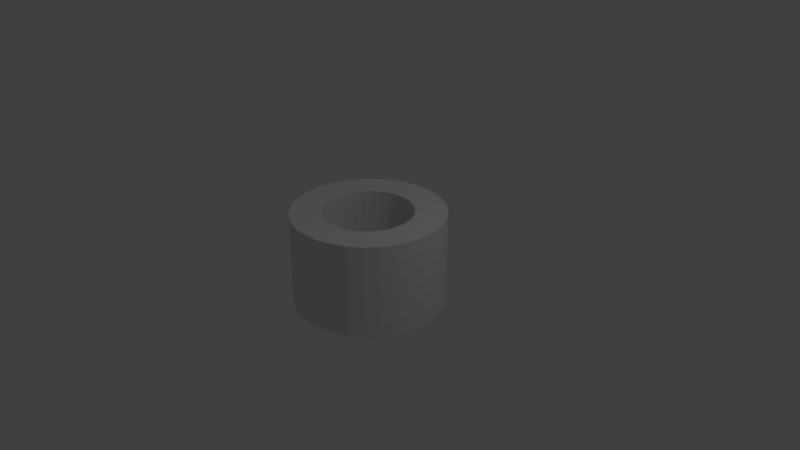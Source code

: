 # Source: annularcylinder.blend  (saved by Blender 2.79.0; exported with 4.5.12 LTS)
import bpy
from mathutils import Matrix  # noqa: F401  (used for matrix-valued properties, if any)

bpy.ops.wm.read_factory_settings(use_empty=True)
scene = bpy.context.scene
scene.name = 'Scene'

# ---- collections
col_collection_1 = bpy.data.collections.new('Collection 1'); scene.collection.children.link(col_collection_1)

# ---- world
world_world = bpy.data.worlds.new('World'); scene.world = world_world
world_world.color = (0.05088, 0.05088, 0.05088)
world_world.use_sun_shadow = False
world_world.sun_shadow_jitter_overblur = 0.0
world_world.cycles.sampling_method = 'MANUAL'

# ---- cameras
cam_camera = bpy.data.cameras.new('Camera')
cam_camera.clip_end = 100.0
cam_camera.lens = 35.0
cam_camera.sensor_width = 32.0
cam_camera.sensor_height = 18.0
cam_camera.ortho_scale = 7.314
cam_camera.dof.focus_distance = 0.0
cam_camera.dof.aperture_fstop = 128.0

# ---- lights
light_lamp = bpy.data.lights.new('Lamp', 'POINT')
light_lamp.transmission_factor = 0.0
light_lamp.cutoff_distance = 30.0
light_lamp.energy = 100.0
light_lamp.shadow_buffer_clip_start = 1.001
light_lamp.shadow_soft_size = 0.1
light_lamp.shadow_maximum_resolution = 0.006
light_lamp.use_absolute_resolution = True

# ---- meshes
me_cylinder_003 = bpy.data.meshes.new('Cylinder.003')
me_cylinder_003.from_pydata([(0.0, 1.0, -1.0), (0.0, 1.0, 1.0), (0.1951, 0.9808, -1.0), (0.1951, 0.9808, 1.0), (0.3827, 0.9239, -1.0), (0.3827, 0.9239, 1.0), (0.5556, 0.8315, -1.0), (0.5556, 0.8315, 1.0), (0.7071, 0.7071, -1.0), (0.7071, 0.7071, 1.0), (0.8315, 0.5556, -1.0), (0.8315, 0.5556, 1.0), (0.9239, 0.3827, -1.0), (0.9239, 0.3827, 1.0), (0.9808, 0.1951, -1.0), (0.9808, 0.1951, 1.0), (1.0, 7.55e-08, -1.0), (1.0, 7.55e-08, 1.0), (0.9808, -0.1951, -1.0), (0.9808, -0.1951, 1.0), (0.9239, -0.3827, -1.0), (0.9239, -0.3827, 1.0), (0.8315, -0.5556, -1.0), (0.8315, -0.5556, 1.0), (0.7071, -0.7071, -1.0), (0.7071, -0.7071, 1.0), (0.5556, -0.8315, -1.0), (0.5556, -0.8315, 1.0), (0.3827, -0.9239, -1.0), (0.3827, -0.9239, 1.0), (0.1951, -0.9808, -1.0), (0.1951, -0.9808, 1.0), (-3.258e-07, -1.0, -1.0), (-3.258e-07, -1.0, 1.0), (-0.1951, -0.9808, -1.0), (-0.1951, -0.9808, 1.0), (-0.3827, -0.9239, -1.0), (-0.3827, -0.9239, 1.0), (-0.5556, -0.8315, -1.0), (-0.5556, -0.8315, 1.0), (-0.7071, -0.7071, -1.0), (-0.7071, -0.7071, 1.0), (-0.8315, -0.5556, -1.0), (-0.8315, -0.5556, 1.0), (-0.9239, -0.3827, -1.0), (-0.9239, -0.3827, 1.0), (-0.9808, -0.1951, -1.0), (-0.9808, -0.1951, 1.0), (-1.0, 9.656e-07, -1.0), (-1.0, 9.656e-07, 1.0), (-0.9808, 0.1951, -1.0), (-0.9808, 0.1951, 1.0), (-0.9239, 0.3827, -1.0), (-0.9239, 0.3827, 1.0), (-0.8315, 0.5556, -1.0), (-0.8315, 0.5556, 1.0), (-0.7071, 0.7071, -1.0), (-0.7071, 0.7071, 1.0), (-0.5556, 0.8315, -1.0), (-0.5556, 0.8315, 1.0), (-0.3827, 0.9239, -1.0), (-0.3827, 0.9239, 1.0), (-0.1951, 0.9808, -1.0), (-0.1951, 0.9808, 1.0), (0.4881, -0.3261, 1.0), (0.4881, -0.3261, -1.0), (0.0, 0.587, 1.0), (0.0, 0.587, -1.0), (-0.1145, 0.5757, 1.0), (-0.1145, 0.5757, -1.0), (-0.2246, 0.5423, 1.0), (-0.2246, 0.5423, -1.0), (-0.5423, -0.2246, 1.0), (-0.5423, -0.2246, -1.0), (-0.4881, -0.3261, 1.0), (-0.4881, -0.3261, -1.0), (-0.5757, -0.1145, 1.0), (-0.5757, -0.1145, -1.0), (-0.4151, -0.4151, 1.0), (-0.4151, -0.4151, -1.0), (-0.1145, -0.5757, 1.0), (-0.1145, -0.5757, -1.0), (-1.913e-07, -0.587, 1.0), (-1.913e-07, -0.587, -1.0), (-0.2246, -0.5423, 1.0), (-0.2246, -0.5423, -1.0), (0.5757, 0.1145, 1.0), (0.5757, 0.1145, -1.0), (0.3261, 0.4881, 1.0), (0.3261, 0.4881, -1.0), (0.587, 4.432e-08, 1.0), (0.587, 4.432e-08, -1.0), (0.5423, 0.2246, 1.0), (0.5423, 0.2246, -1.0), (0.1145, -0.5757, 1.0), (0.1145, -0.5757, -1.0), (-0.4151, 0.4151, 1.0), (-0.4151, 0.4151, -1.0), (-0.3261, 0.4881, 1.0), (-0.3261, 0.4881, -1.0), (-0.4881, 0.3261, 1.0), (-0.4881, 0.3261, -1.0), (0.5757, -0.1145, 1.0), (0.5757, -0.1145, -1.0), (0.3261, -0.4881, 1.0), (0.3261, -0.4881, -1.0), (0.4151, -0.4151, 1.0), (0.4151, -0.4151, -1.0), (0.5423, -0.2246, 1.0), (0.5423, -0.2246, -1.0), (-0.587, 5.668e-07, 1.0), (-0.587, 5.668e-07, -1.0), (-0.3261, -0.4881, 1.0), (-0.3261, -0.4881, -1.0), (-0.5757, 0.1145, 1.0), (-0.5757, 0.1145, -1.0), (0.4151, 0.4151, 1.0), (0.4151, 0.4151, -1.0), (0.2246, -0.5423, 1.0), (0.2246, -0.5423, -1.0), (0.4881, 0.3261, 1.0), (0.4881, 0.3261, -1.0), (-0.5423, 0.2246, 1.0), (-0.5423, 0.2246, -1.0), (0.2246, 0.5423, 1.0), (0.2246, 0.5423, -1.0), (0.1145, 0.5757, 1.0), (0.1145, 0.5757, -1.0)], [], [(0, 1, 3, 2), (2, 3, 5, 4), (4, 5, 7, 6), (6, 7, 9, 8), (8, 9, 11, 10), (10, 11, 13, 12), (12, 13, 15, 14), (14, 15, 17, 16), (16, 17, 19, 18), (18, 19, 21, 20), (20, 21, 23, 22), (22, 23, 25, 24), (24, 25, 27, 26), (26, 27, 29, 28), (28, 29, 31, 30), (30, 31, 33, 32), (32, 33, 35, 34), (34, 35, 37, 36), (36, 37, 39, 38), (38, 39, 41, 40), (40, 41, 43, 42), (42, 43, 45, 44), (44, 45, 47, 46), (46, 47, 49, 48), (48, 49, 51, 50), (50, 51, 53, 52), (52, 53, 55, 54), (54, 55, 57, 56), (56, 57, 59, 58), (58, 59, 61, 60), (3, 1, 63, 61, 59, 57, 55, 53, 51, 49, 110, 114, 122, 100, 96, 98, 70, 68, 66, 126, 124, 88, 116, 120, 92, 86, 90, 17, 15, 13, 11, 9, 7, 5), (60, 61, 63, 62), (62, 63, 1, 0), (0, 2, 4, 6, 8, 10, 12, 14, 16, 91, 87, 93, 121, 117, 89, 125, 127, 67, 69, 71, 99, 97, 101, 123, 115, 111, 48, 50, 52, 54, 56, 58, 60, 62), (103, 102, 90, 91), (107, 106, 64, 65), (65, 64, 108, 109), (115, 114, 110, 111), (87, 86, 92, 93), (91, 90, 86, 87), (121, 120, 116, 117), (67, 66, 68, 69), (81, 80, 82, 83), (101, 100, 122, 123), (83, 82, 94, 95), (69, 68, 70, 71), (117, 116, 88, 89), (113, 112, 84, 85), (17, 90, 102, 108, 64, 106, 104, 118, 94, 82, 80, 84, 112, 78, 74, 72, 76, 110, 49, 47, 45, 43, 41, 39, 37, 35, 33, 31, 29, 27, 25, 23, 21, 19), (89, 88, 124, 125), (105, 104, 106, 107), (99, 98, 96, 97), (123, 122, 114, 115), (119, 118, 104, 105), (79, 78, 112, 113), (73, 72, 74, 75), (127, 126, 66, 67), (93, 92, 120, 121), (111, 110, 76, 77), (109, 108, 102, 103), (85, 84, 80, 81), (71, 70, 98, 99), (125, 124, 126, 127), (95, 94, 118, 119), (77, 76, 72, 73), (97, 96, 100, 101), (48, 111, 77, 73, 75, 79, 113, 85, 81, 83, 95, 119, 105, 107, 65, 109, 103, 91, 16, 18, 20, 22, 24, 26, 28, 30, 32, 34, 36, 38, 40, 42, 44, 46), (75, 74, 78, 79)])
me_cylinder_003.use_remesh_preserve_volume = False
me_cylinder_003.use_remesh_preserve_attributes = False
me_cylinder_003.use_mirror_vertex_groups = False
me_cylinder_003.update()

# ---- objects
ob_cylinder = bpy.data.objects.new('Cylinder', me_cylinder_003)
ob_lamp = bpy.data.objects.new('Lamp', light_lamp)
ob_camera = bpy.data.objects.new('Camera', cam_camera)

# ---- transforms, parenting, visibility, modifiers, constraints
ob_cylinder.location = (0.0, 0.0, 0.0)
ob_cylinder.scale = (1.0, 1.0, 0.6189)
ob_cylinder.lineart.crease_threshold = 0.0
ob_lamp.location = (4.076, 1.005, 5.904)
ob_lamp.rotation_euler = (0.6503, 0.05522, 1.866)
ob_lamp.lock_rotations_4d = False
ob_lamp.empty_display_type = 'ARROWS'
ob_lamp.color = (0.0, 0.0, 0.0, 0.0)
ob_lamp.lineart.crease_threshold = 0.0
ob_camera.location = (7.481, -6.508, 5.344)
ob_camera.rotation_euler = (1.109, 0.0, 0.8149)
ob_camera.lock_rotations_4d = False
ob_camera.empty_display_type = 'ARROWS'
ob_camera.color = (0.0, 0.0, 0.0, 0.0)
ob_camera.display_type = 'WIRE'
ob_camera.lineart.crease_threshold = 0.0

# ---- collection membership
col_collection_1.objects.link(ob_cylinder)
col_collection_1.objects.link(ob_lamp)
col_collection_1.objects.link(ob_camera)

# ---- scene / render settings (as saved in the file)
scene.camera = ob_camera
scene.frame_start = 1; scene.frame_end = 250; scene.frame_set(1)
scene.render.engine = 'BLENDER_EEVEE_NEXT'
scene.render.resolution_percentage = 50
scene.render.dither_intensity = 0.0
scene.cycles.use_denoising = False
scene.cycles.samples = 128
scene.cycles.sampling_pattern = 'TABULATED_SOBOL'
scene.cycles.use_adaptive_sampling = False
scene.cycles.use_light_tree = False
scene.cycles.blur_glossy = 0.0
scene.cycles.sample_clamp_indirect = 0.0
scene.view_settings.view_transform = 'Standard'
bpy.context.view_layer.update()
